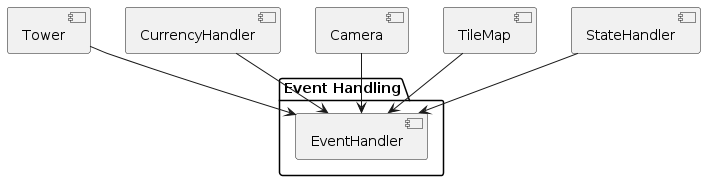

The diagram above was rendered by PlantUML. Its source (embedded in the PNG):
@startuml

package "Event Handling" {
    [EventHandler]
}

[Tower] -down-> [EventHandler]
[CurrencyHandler] -down-> [EventHandler]
[Camera] -down-> [EventHandler]
[TileMap] -down-> [EventHandler]
[StateHandler] -down-> [EventHandler]

@enduml